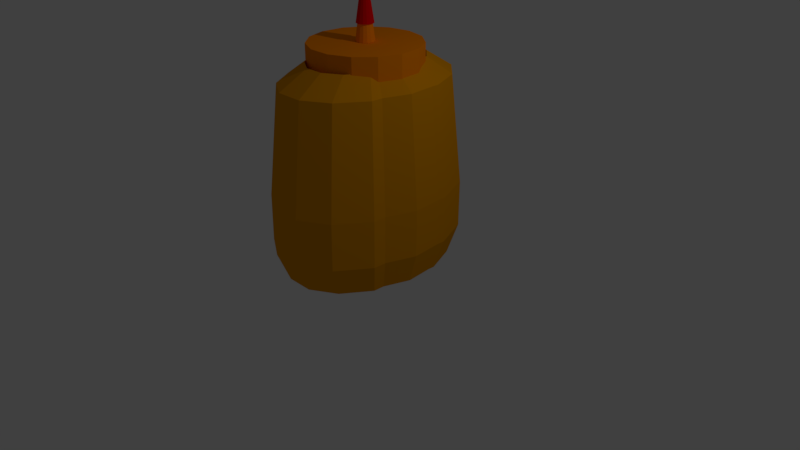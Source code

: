 # Source: honeypot.blend  (saved by Blender 2.78.0; exported with 4.5.12 LTS)
import bpy
from mathutils import Matrix  # noqa: F401  (used for matrix-valued properties, if any)

bpy.ops.wm.read_factory_settings(use_empty=True)
scene = bpy.context.scene
scene.name = 'Scene'

# ---- collections
col_collection_1 = bpy.data.collections.new('Collection 1'); scene.collection.children.link(col_collection_1)

# ---- materials (node trees are filled in below, after node groups)
mat_material_002 = bpy.data.materials.new('Material.002')
mat_material_002.alpha_threshold = 0.0
mat_material_002.roughness = 0.5
mat_material_003 = bpy.data.materials.new('Material.003')
mat_material_003.alpha_threshold = 0.0
mat_material_003.roughness = 0.5
mat_material_001 = bpy.data.materials.new('Material.001')
mat_material_001.alpha_threshold = 0.0
mat_material_001.roughness = 0.5

# ---- material node trees
mat_material_002.use_nodes = True; mat_material_002.node_tree.nodes.clear()
_N = mat_material_002.node_tree.nodes; _L = mat_material_002.node_tree.links
n0 = _N.new('ShaderNodeOutputMaterial'); n0.name = 'Material Output'; n0.location = (300, 300)
n1 = _N.new('ShaderNodeBsdfDiffuse'); n1.name = 'Diffuse BSDF'; n1.location = (10, 300)
n1.inputs[0].default_value = (1.0, 0.2648, 0.0, 1.0)
_L.new(n1.outputs[0], n0.inputs[0])
n0.is_active_output = True
mat_material_003.use_nodes = True; mat_material_003.node_tree.nodes.clear()
_N = mat_material_003.node_tree.nodes; _L = mat_material_003.node_tree.links
n0 = _N.new('ShaderNodeOutputMaterial'); n0.name = 'Material Output'; n0.location = (300, 300)
n1 = _N.new('ShaderNodeBsdfDiffuse'); n1.name = 'Diffuse BSDF'; n1.location = (10, 300)
n1.inputs[0].default_value = (0.8, 0.0, 0.001353, 1.0)
_L.new(n1.outputs[0], n0.inputs[0])
n0.is_active_output = True
mat_material_001.use_nodes = True; mat_material_001.node_tree.nodes.clear()
_N = mat_material_001.node_tree.nodes; _L = mat_material_001.node_tree.links
n0 = _N.new('ShaderNodeOutputMaterial'); n0.name = 'Material Output'; n0.location = (300, 300)
n1 = _N.new('ShaderNodeBsdfDiffuse'); n1.name = 'Diffuse BSDF'; n1.location = (10, 300)
n1.inputs[0].default_value = (0.8, 0.3101, 0.0, 1.0)
_L.new(n1.outputs[0], n0.inputs[0])
n0.is_active_output = True

# ---- world
world_world = bpy.data.worlds.new('World'); scene.world = world_world
world_world.color = (0.05088, 0.05088, 0.05088)
world_world.use_sun_shadow = False
world_world.sun_shadow_jitter_overblur = 0.0
world_world.cycles.sampling_method = 'MANUAL'

# ---- cameras
cam_camera = bpy.data.cameras.new('Camera')
cam_camera.clip_end = 100.0
cam_camera.lens = 35.0
cam_camera.sensor_width = 32.0
cam_camera.sensor_height = 18.0
cam_camera.ortho_scale = 7.314
cam_camera.dof.focus_distance = 0.0

# ---- lights
light_lamp = bpy.data.lights.new('Lamp', 'POINT')
light_lamp.transmission_factor = 0.0
light_lamp.cutoff_distance = 30.0
light_lamp.energy = 100.0
light_lamp.shadow_buffer_clip_start = 1.001
light_lamp.shadow_soft_size = 0.1
light_lamp.shadow_maximum_resolution = 0.006
light_lamp.use_absolute_resolution = True

# ---- meshes
me_cylinder_001 = bpy.data.meshes.new('Cylinder.001')
me_cylinder_001.from_pydata([(0.0, 1.0, -1.0), (-0.4067, 0.9135, -0.5883), (0.4067, 0.9135, -1.0), (-0.7431, 0.6691, -0.5883), (0.7431, 0.6691, -1.0), (-0.9511, 0.309, -0.5883), (0.9511, 0.309, -1.0), (-0.9945, -0.1045, -0.5883), (0.9945, -0.1045, -1.0), (-0.866, -0.5, -0.5883), (0.866, -0.5, -1.0), (-0.5878, -0.809, -0.5883), (0.5878, -0.809, -1.0), (-0.2079, -0.9781, -0.5883), (0.2079, -0.9781, -1.0), (0.2079, -0.9781, -0.5883), (-0.2079, -0.9781, -1.0), (0.5878, -0.809, -0.5883), (-0.5878, -0.809, -1.0), (0.866, -0.5, -0.5883), (-0.866, -0.5, -1.0), (0.9945, -0.1045, -0.5883), (-0.9945, -0.1045, -1.0), (0.9511, 0.309, -0.5883), (-0.9511, 0.309, -1.0), (0.7431, 0.6691, -0.5883), (-0.7431, 0.6691, -1.0), (0.4067, 0.9135, -0.5883), (-0.4067, 0.9135, -1.0), (0.0, 1.0, -0.5883), (-2.379e-07, 0.1668, -0.5852), (0.06785, 0.1524, -0.5852), (0.124, 0.1116, -0.5852), (0.1587, 0.05155, -0.5852), (0.1659, -0.01744, -0.5852), (0.1445, -0.08341, -0.5852), (0.09806, -0.135, -0.5852), (0.03468, -0.1632, -0.5852), (-0.03468, -0.1632, -0.5852), (-0.09806, -0.135, -0.5852), (-0.1445, -0.08341, -0.5852), (-0.1659, -0.01744, -0.5852), (-0.1587, 0.05155, -0.5852), (-0.124, 0.1116, -0.5852), (-0.06785, 0.1524, -0.5852), (-0.02195, 0.0496, 0.3865), (-0.04011, 0.03633, 0.3865), (-0.05133, 0.01678, 0.3865), (-0.05368, -0.005675, 0.3865), (-0.04674, -0.02715, 0.3865), (-0.03173, -0.04392, 0.3865), (-0.01122, -0.0531, 0.3865), (0.01122, -0.0531, 0.3865), (0.03173, -0.04392, 0.3865), (0.04674, -0.02715, 0.3865), (0.05368, -0.005675, 0.3865), (0.05133, 0.01678, 0.3865), (0.04011, 0.03633, 0.3865), (-2.311e-07, 0.05429, 0.3865), (0.02195, 0.0496, 0.3865), (0.02678, -0.126, -0.2823), (-0.02678, -0.126, -0.2823), (-2.358e-07, 0.1288, -0.2823), (0.05239, 0.1177, -0.2823), (-0.1225, 0.03981, -0.2823), (-0.09573, 0.08619, -0.2823), (0.1116, -0.06441, -0.2823), (0.07571, -0.1042, -0.2823), (-0.1116, -0.06441, -0.2823), (-0.1281, -0.01346, -0.2823), (0.1225, 0.03981, -0.2823), (0.1281, -0.01346, -0.2823), (-0.07571, -0.1042, -0.2823), (-0.05239, 0.1177, -0.2823), (0.09573, 0.08619, -0.2823), (0.02678, -0.1523, -0.2823), (-2.358e-07, 0.1557, -0.2823), (-0.1225, 0.04813, -0.2823), (0.1116, -0.07787, -0.2823), (-0.1116, -0.07787, -0.2823), (0.1225, 0.04813, -0.2823), (-0.02678, -0.1523, -0.2823), (0.05239, 0.1423, -0.2823), (-0.09573, 0.1042, -0.2823), (0.07571, -0.126, -0.2823), (-0.1281, -0.01628, -0.2823), (0.1281, -0.01628, -0.2823), (-0.07571, -0.126, -0.2823), (-0.05239, 0.1423, -0.2823), (0.09573, 0.1042, -0.2823), (0.03219, -0.1523, -0.2823), (-2.369e-07, 0.1557, -0.2823), (-0.1473, 0.04813, -0.2823), (0.1341, -0.07787, -0.2823), (-0.1341, -0.07787, -0.2823), (0.1473, 0.04813, -0.2823), (-0.03219, -0.1523, -0.2823), (0.06298, 0.1423, -0.2823), (-0.1151, 0.1042, -0.2823), (0.09101, -0.126, -0.2823), (-0.154, -0.01628, -0.2823), (0.154, -0.01628, -0.2823), (-0.09101, -0.126, -0.2823), (-0.06298, 0.1423, -0.2823), (0.1151, 0.1042, -0.2823)], [], [(10, 12, 17, 19), (24, 26, 3, 5), (0, 2, 27, 29), (14, 16, 13, 15), (4, 6, 23, 25), (28, 0, 29, 1), (18, 20, 9, 11), (8, 10, 19, 21), (22, 24, 5, 7), (12, 14, 15, 17), (2, 4, 25, 27), (26, 28, 1, 3), (16, 18, 11, 13), (6, 8, 21, 23), (20, 22, 7, 9), (29, 27, 25, 23, 21, 19, 17, 15, 13, 11, 9, 7, 5, 3, 1), (0, 28, 26, 24, 22, 20, 18, 16, 14, 12, 10, 8, 6, 4, 2), (97, 59, 57, 104), (63, 62, 76, 82), (72, 61, 81, 87), (74, 63, 82, 89), (68, 72, 87, 79), (70, 74, 89, 80), (69, 68, 79, 85), (71, 70, 80, 86), (64, 69, 85, 77), (66, 71, 86, 78), (65, 64, 77, 83), (67, 66, 78, 84), (73, 65, 83, 88), (60, 67, 84, 75), (30, 31, 32, 33, 34, 35, 36, 37, 38, 39, 40, 41, 42, 43, 44), (62, 73, 88, 76), (61, 60, 75, 81), (30, 62, 63, 31), (44, 73, 62, 30), (43, 65, 73, 44), (42, 64, 65, 43), (41, 69, 64, 42), (40, 68, 69, 41), (39, 72, 68, 40), (38, 61, 72, 39), (37, 60, 61, 38), (36, 67, 60, 37), (35, 66, 67, 36), (34, 71, 66, 35), (33, 70, 71, 34), (32, 74, 70, 33), (31, 63, 74, 32), (87, 81, 96, 102), (89, 82, 97, 104), (79, 87, 102, 94), (80, 89, 104, 95), (85, 79, 94, 100), (86, 80, 95, 101), (77, 85, 100, 92), (78, 86, 101, 93), (83, 77, 92, 98), (84, 78, 93, 99), (88, 83, 98, 103), (75, 84, 99, 90), (76, 88, 103, 91), (81, 75, 90, 96), (82, 76, 91, 97), (104, 57, 56, 95), (95, 56, 55, 101), (101, 55, 54, 93), (93, 54, 53, 99), (99, 53, 52, 90), (90, 52, 51, 96), (96, 51, 50, 102), (102, 50, 49, 94), (94, 49, 48, 100), (100, 48, 47, 92), (92, 47, 46, 98), (98, 46, 45, 103), (103, 45, 58, 91), (59, 58, 45, 46, 47, 48, 49, 50, 51, 52, 53, 54, 55, 56, 57), (91, 58, 59, 97)])
me_cylinder_001.polygons.foreach_set('material_index', [0, 0, 0, 0, 0, 0, 0, 0, 0, 0, 0, 0, 0, 0, 0, 0, 0, 1, 0, 0, 0, 0, 0, 0, 0, 0, 0, 0, 0, 0, 0, 0, 0, 0, 0, 0, 0, 0, 0, 0, 0, 0, 0, 0, 0, 0, 0, 0, 0, 0, 0, 0, 0, 0, 0, 0, 0, 0, 0, 0, 0, 0, 0, 0, 1, 1, 1, 1, 1, 1, 1, 1, 1, 1, 1, 1, 1, 1, 1])
me_cylinder_001.materials.append(mat_material_002)
me_cylinder_001.materials.append(mat_material_003)
me_cylinder_001.use_remesh_preserve_volume = False
me_cylinder_001.use_remesh_preserve_attributes = False
me_cylinder_001.use_mirror_vertex_groups = False
me_cylinder_001.update()
me_cylinder = bpy.data.meshes.new('Cylinder')
me_cylinder.from_pydata([(-0.962, -0.1248, -0.0205), (-0.3435, -0.6282, 1.577), (-0.8376, -0.6443, -0.0205), (-0.1763, -1.12, 1.357), (-0.5682, -1.05, -0.0205), (-0.1199, -0.7633, 1.577), (-0.2004, -1.272, -0.0205), (0.179, -1.12, 1.357), (-0.3929, 1.213, -0.0205), (0.2022, -1.272, -0.0205), (0.57, -1.05, -0.0205), (0.1249, -0.7633, 1.577), (0.8394, -0.6443, -0.0205), (0.5036, -0.9237, 1.357), (0.9218, 0.4185, -0.0205), (0.3484, -0.6282, 1.577), (0.7204, 0.8916, -0.0205), (0.7413, -0.5655, 1.357), (0.3947, 1.213, -0.0205), (0.5122, -0.3814, 1.577), (-0.7187, 0.655, -0.0205), (0.814, 0.3723, 1.357), (0.814, 0.2733, 1.357), (0.8511, -0.08, 1.357), (-0.7187, 0.8916, -0.0205), (0.5623, 0.2646, 1.577), (-0.92, 0.3063, -0.0205), (0.6363, 0.7898, 1.357), (-0.962, -0.09414, -0.0205), (0.4399, 0.5522, 1.577), (0.8394, -0.477, -0.0205), (0.9638, -0.09414, -0.0205), (0.3489, 1.073, 1.357), (0.2419, 0.7474, 1.577), (0.9218, 0.3063, -0.0205), (0.001374, 1.173, 1.357), (-0.3461, 1.073, 1.357), (0.0008977, 1.326, -0.0205), (-0.6336, 0.581, 1.357), (-0.2369, 0.7474, 1.577), (-0.6336, 0.7898, 1.357), (-0.4349, 0.4084, 1.577), (-0.4349, 0.5522, 1.577), (-0.8112, 0.2733, 1.357), (-0.8484, -0.1071, 1.357), (-0.5573, 0.1964, 1.577), (-0.5829, -0.06563, 1.577), (-0.8484, -0.08, 1.357), (-0.7386, -0.5655, 1.357), (-0.5829, -0.04698, 1.577), (0.5623, 0.1964, 1.577), (0.5878, -0.04698, 1.577), (0.7413, -0.4179, 1.357), (-0.5072, -0.3814, 1.577), (-0.5008, -0.9237, 1.357), (0.5122, -0.2797, 1.577), (0.921, 0.2998, -0.6159), (0.9631, -0.1006, -0.6159), (0.8387, -0.4835, -0.6159), (-0.9628, -0.1006, -0.6159), (-0.9207, 0.2998, -0.6159), (-0.7194, 0.6485, -0.6159), (0.394, 1.206, -0.6159), (0.7197, 0.8851, -0.6159), (0.921, 0.412, -0.6159), (0.8387, -0.6508, -0.6159), (0.5693, -1.057, -0.6159), (0.2014, -1.279, -0.6159), (-0.2012, -1.279, -0.6159), (-0.569, -1.057, -0.6159), (-0.8384, -0.6508, -0.6159), (-0.9628, -0.1313, -0.6159), (-0.7194, 0.8851, -0.6159), (-0.3937, 1.206, -0.6159), (0.0001327, 1.32, -0.6159), (0.8077, 0.2652, -1.0), (0.8446, -0.08573, -1.0), (0.7356, -0.4213, -1.0), (-0.8434, -0.08573, -1.0), (-0.8065, 0.2652, -1.0), (-0.63, 0.5708, -1.0), (0.3458, 1.06, -1.0), (0.6313, 0.7782, -1.0), (0.8077, 0.3635, -1.0), (0.7356, -0.568, -1.0), (0.4995, -0.9238, -1.0), (0.1771, -1.119, -1.0), (-0.1758, -1.119, -1.0), (-0.4982, -0.9238, -1.0), (-0.7343, -0.568, -1.0), (-0.8434, -0.1126, -1.0), (-0.63, 0.7782, -1.0), (-0.3445, 1.06, -1.0), (0.0006326, 1.159, -1.0), (0.00172, 0.81, 0.9812), (0.5615, 0.19, 0.9812), (0.5871, -0.05343, 0.9812), (0.5114, -0.2862, 0.9812), (-0.5836, -0.05343, 0.9812), (-0.5581, 0.19, 0.9812), (-0.4357, 0.4019, 0.9812), (0.2411, 0.7409, 0.9812), (0.4391, 0.5457, 0.9812), (0.5615, 0.2582, 0.9812), (0.5114, -0.3879, 0.9812), (0.3477, -0.6347, 0.9812), (0.1241, -0.7697, 0.9812), (-0.1207, -0.7697, 0.9812), (-0.3442, -0.6347, 0.9812), (-0.508, -0.3879, 0.9812), (-0.5836, -0.07208, 0.9812), (-0.4357, 0.5457, 0.9812), (-0.2377, 0.7409, 0.9812), (0.002485, 0.8164, 1.577)], [], [(37, 35, 32, 18), (22, 50, 51, 23), (23, 51, 55, 52), (18, 32, 27, 16), (16, 27, 21, 14), (52, 55, 19, 17), (47, 49, 45, 43), (43, 45, 41, 38), (12, 17, 13, 10), (10, 13, 7, 9), (35, 113, 33, 32), (9, 7, 3, 6), (6, 3, 54, 4), (32, 33, 29, 27), (27, 29, 25, 21), (17, 19, 15, 13), (13, 15, 11, 7), (7, 11, 5, 3), (3, 5, 1, 54), (54, 1, 53, 48), (48, 53, 46, 44), (40, 42, 39, 36), (36, 39, 113, 35), (38, 41, 42, 40), (4, 54, 48, 2), (2, 48, 44, 0), (24, 40, 36, 8), (22, 34, 14, 21), (47, 28, 0, 44), (80, 91, 92, 93, 81, 82, 83, 75, 76, 77, 84, 85, 86, 87, 88, 89, 90, 78, 79), (8, 36, 35, 37), (34, 22, 23, 31), (31, 23, 52, 30), (50, 22, 21, 25), (20, 38, 40, 24), (30, 52, 17, 12), (28, 47, 43, 26), (73, 72, 24, 8), (109, 110, 46, 53), (95, 96, 51, 50), (57, 56, 34, 31), (71, 70, 2, 0), (111, 112, 39, 42), (96, 97, 55, 51), (70, 69, 4, 2), (112, 94, 113, 39), (97, 104, 19, 55), (69, 68, 6, 4), (100, 111, 42, 41), (98, 99, 45, 49), (68, 67, 9, 6), (110, 98, 49, 46), (99, 100, 41, 45), (67, 66, 10, 9), (103, 95, 50, 25), (94, 101, 33, 113), (75, 56, 57, 76), (76, 57, 58, 77), (77, 58, 65, 84), (78, 59, 60, 79), (79, 60, 61, 80), (93, 74, 62, 81), (81, 62, 63, 82), (82, 63, 64, 83), (84, 65, 66, 85), (85, 66, 67, 86), (86, 67, 68, 87), (87, 68, 69, 88), (88, 69, 70, 89), (89, 70, 71, 90), (91, 72, 73, 92), (92, 73, 74, 93), (80, 61, 72, 91), (66, 65, 12, 10), (101, 102, 29, 33), (59, 78, 90, 71), (56, 75, 83, 64), (26, 43, 38, 20), (49, 47, 44, 46), (64, 63, 16, 14), (102, 103, 25, 29), (63, 62, 18, 16), (104, 105, 15, 19), (62, 74, 37, 18), (56, 64, 14, 34), (105, 106, 11, 15), (61, 60, 26, 20), (59, 71, 0, 28), (106, 107, 5, 11), (60, 59, 28, 26), (72, 61, 20, 24), (107, 108, 1, 5), (65, 58, 30, 12), (108, 109, 53, 1), (74, 73, 8, 37), (58, 57, 31, 30)])
me_cylinder.materials.append(mat_material_001)
me_cylinder.use_remesh_preserve_volume = False
me_cylinder.use_remesh_preserve_attributes = False
me_cylinder.use_mirror_vertex_groups = False
me_cylinder.update()

# ---- objects
ob_cylinder_001 = bpy.data.objects.new('Cylinder.001', me_cylinder_001)
ob_cylinder = bpy.data.objects.new('Cylinder', me_cylinder)
ob_lamp = bpy.data.objects.new('Lamp', light_lamp)
ob_camera = bpy.data.objects.new('Camera', cam_camera)

# ---- transforms, parenting, visibility, modifiers, constraints
ob_cylinder_001.location = (0.0, 0.0, 3.176)
ob_cylinder_001.scale = (0.6934, 0.6934, 0.6934)
ob_cylinder_001.lineart.crease_threshold = 0.0
ob_cylinder.location = (0.0, 0.0, 0.9976)
ob_cylinder.lineart.crease_threshold = 0.0
ob_lamp.location = (4.076, 1.005, 5.904)
ob_lamp.rotation_euler = (0.6503, 0.05522, 1.866)
ob_lamp.lock_rotations_4d = False
ob_lamp.empty_display_type = 'ARROWS'
ob_lamp.color = (0.0, 0.0, 0.0, 0.0)
ob_lamp.lineart.crease_threshold = 0.0
ob_camera.location = (7.481, -6.508, 5.344)
ob_camera.rotation_euler = (1.109, 0.0, 0.8149)
ob_camera.lock_rotations_4d = False
ob_camera.empty_display_type = 'ARROWS'
ob_camera.color = (0.0, 0.0, 0.0, 0.0)
ob_camera.display_type = 'WIRE'
ob_camera.lineart.crease_threshold = 0.0

# ---- collection membership
col_collection_1.objects.link(ob_cylinder_001)
col_collection_1.objects.link(ob_cylinder)
col_collection_1.objects.link(ob_lamp)
col_collection_1.objects.link(ob_camera)

# ---- scene / render settings (as saved in the file)
scene.camera = ob_camera
scene.frame_start = 1; scene.frame_end = 250; scene.frame_set(1)
scene.render.engine = 'CYCLES'
scene.render.resolution_percentage = 50
scene.render.dither_intensity = 0.0
scene.cycles.use_denoising = False
scene.cycles.samples = 128
scene.cycles.sampling_pattern = 'TABULATED_SOBOL'
scene.cycles.light_sampling_threshold = 0.0
scene.cycles.use_adaptive_sampling = False
scene.cycles.use_light_tree = False
scene.cycles.blur_glossy = 0.0
scene.cycles.sample_clamp_indirect = 0.0
scene.view_settings.view_transform = 'Standard'
bpy.context.view_layer.update()
